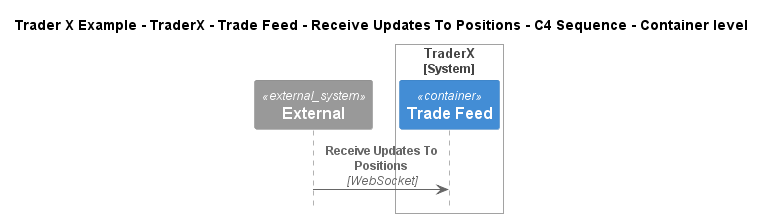

The diagram above was rendered by PlantUML. Its source (embedded in the PNG):
@startuml
!include ..\..\..\..\..\..\..\.c4s\C4_Sequence.puml

title Trader X Example - TraderX - Trade Feed - Receive Updates To Positions - C4 Sequence - Container level

System_Ext(C4InterFlow.SoftwareSystems.ExternalSystem, "External", "")

System_Boundary(TraderXExample.SoftwareSystems.TraderX, "TraderX")
    ContainerQueue(TraderXExample.SoftwareSystems.TraderX.Containers.TradeFeed, "Trade Feed", "", "Message bus for streaming updates to trades and positions")
Boundary_End()

Rel(C4InterFlow.SoftwareSystems.ExternalSystem, TraderXExample.SoftwareSystems.TraderX.Containers.TradeFeed, "Receive Updates To Positions", "WebSocket")


@enduml